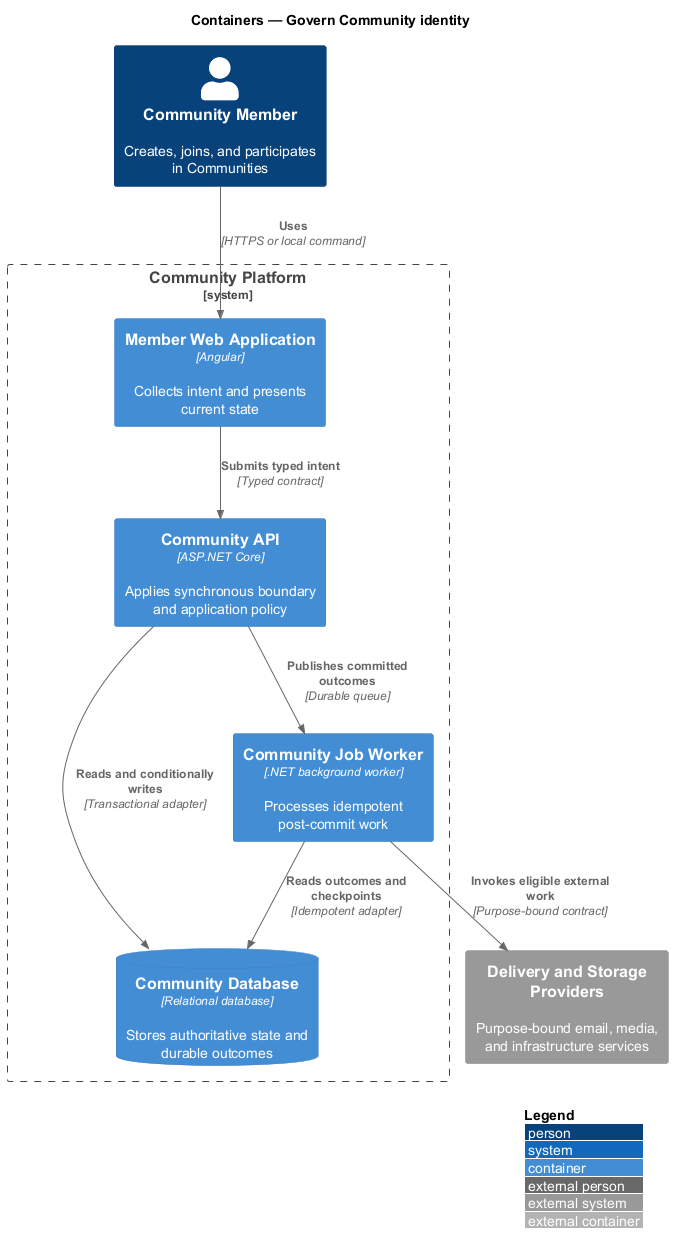

The diagram above was rendered by PlantUML. Its source (embedded in the PNG):
@startuml
!include <C4/C4_Container>
LAYOUT_WITH_LEGEND()
title Containers — Govern Community identity

Person(actor, "Community Member", "Creates, joins, and participates in Communities")
System_Ext(external, "Delivery and Storage Providers", "Purpose-bound email, media, and infrastructure services")
System_Boundary(system, "Community Platform") {
  Container(frontend, "Member Web Application", "Angular", "Collects intent and presents current state")
  Container(backend, "Community API", "ASP.NET Core", "Applies synchronous boundary and application policy")
  Container(worker, "Community Job Worker", ".NET background worker", "Processes idempotent post-commit work")
  ContainerDb(store, "Community Database", "Relational database", "Stores authoritative state and durable outcomes")
}

Rel(actor, frontend, "Uses", "HTTPS or local command")
Rel(frontend, backend, "Submits typed intent", "Typed contract")
Rel(backend, store, "Reads and conditionally writes", "Transactional adapter")
Rel(backend, worker, "Publishes committed outcomes", "Durable queue")
Rel(worker, store, "Reads outcomes and checkpoints", "Idempotent adapter")
Rel(worker, external, "Invokes eligible external work", "Purpose-bound contract")
@enduml